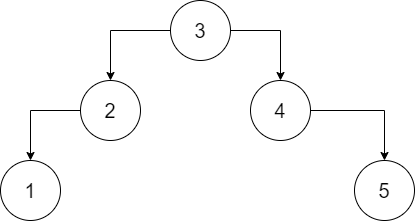

The diagram above was exported from draw.io. Its source (the exported page's mxGraphModel, read from the mxfile embedded in the PNG):
<mxGraphModel dx="736" dy="321" grid="1" gridSize="10" guides="1" tooltips="1" connect="1" arrows="1" fold="1" page="1" pageScale="1" pageWidth="827" pageHeight="1169" math="0" shadow="0">
  <root>
    <mxCell id="0" />
    <mxCell id="1" parent="0" />
    <mxCell id="7" style="edgeStyle=orthogonalEdgeStyle;rounded=0;orthogonalLoop=1;jettySize=auto;html=1;exitX=0;exitY=0.5;exitDx=0;exitDy=0;" edge="1" parent="1" source="2" target="3">
      <mxGeometry relative="1" as="geometry" />
    </mxCell>
    <mxCell id="8" style="edgeStyle=orthogonalEdgeStyle;rounded=0;orthogonalLoop=1;jettySize=auto;html=1;exitX=1;exitY=0.5;exitDx=0;exitDy=0;" edge="1" parent="1" source="2" target="6">
      <mxGeometry relative="1" as="geometry" />
    </mxCell>
    <mxCell id="2" value="&lt;font style=&quot;font-size: 20px&quot;&gt;3&lt;/font&gt;" style="ellipse;whiteSpace=wrap;html=1;aspect=fixed;" vertex="1" parent="1">
      <mxGeometry x="230" y="30" width="60" height="60" as="geometry" />
    </mxCell>
    <mxCell id="9" style="edgeStyle=orthogonalEdgeStyle;rounded=0;orthogonalLoop=1;jettySize=auto;html=1;exitX=0;exitY=0.5;exitDx=0;exitDy=0;" edge="1" parent="1" source="3" target="4">
      <mxGeometry relative="1" as="geometry" />
    </mxCell>
    <mxCell id="3" value="&lt;font style=&quot;font-size: 20px&quot;&gt;2&lt;/font&gt;" style="ellipse;whiteSpace=wrap;html=1;aspect=fixed;" vertex="1" parent="1">
      <mxGeometry x="140" y="110" width="60" height="60" as="geometry" />
    </mxCell>
    <mxCell id="4" value="&lt;font style=&quot;font-size: 20px&quot;&gt;1&lt;/font&gt;" style="ellipse;whiteSpace=wrap;html=1;aspect=fixed;" vertex="1" parent="1">
      <mxGeometry x="60" y="190" width="60" height="60" as="geometry" />
    </mxCell>
    <mxCell id="5" value="&lt;font style=&quot;font-size: 20px&quot;&gt;5&lt;/font&gt;" style="ellipse;whiteSpace=wrap;html=1;aspect=fixed;" vertex="1" parent="1">
      <mxGeometry x="414" y="190" width="60" height="60" as="geometry" />
    </mxCell>
    <mxCell id="10" style="edgeStyle=orthogonalEdgeStyle;rounded=0;orthogonalLoop=1;jettySize=auto;html=1;exitX=1;exitY=0.5;exitDx=0;exitDy=0;" edge="1" parent="1" source="6" target="5">
      <mxGeometry relative="1" as="geometry" />
    </mxCell>
    <mxCell id="6" value="&lt;font style=&quot;font-size: 20px&quot;&gt;4&lt;/font&gt;" style="ellipse;whiteSpace=wrap;html=1;aspect=fixed;" vertex="1" parent="1">
      <mxGeometry x="310" y="110" width="60" height="60" as="geometry" />
    </mxCell>
  </root>
</mxGraphModel>